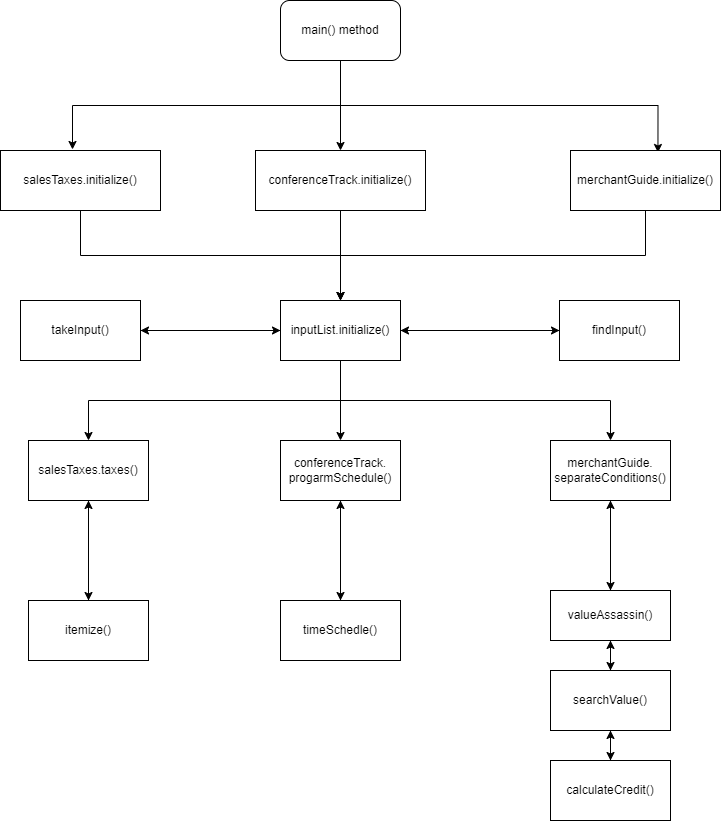

The diagram above was exported from draw.io. Its source (the exported page's mxGraphModel, read from the mxfile embedded in the PNG):
<mxGraphModel dx="1422" dy="697" grid="1" gridSize="10" guides="1" tooltips="1" connect="1" arrows="1" fold="1" page="1" pageScale="1" pageWidth="827" pageHeight="1169" math="0" shadow="0">
  <root>
    <mxCell id="0" />
    <mxCell id="1" parent="0" />
    <mxCell id="0qXvERF9OCd1eZT4UC_Z-5" style="edgeStyle=orthogonalEdgeStyle;rounded=0;orthogonalLoop=1;jettySize=auto;html=1;entryX=0.45;entryY=-0.017;entryDx=0;entryDy=0;entryPerimeter=0;exitX=0.5;exitY=1;exitDx=0;exitDy=0;" edge="1" parent="1" source="0qXvERF9OCd1eZT4UC_Z-1" target="0qXvERF9OCd1eZT4UC_Z-2">
      <mxGeometry relative="1" as="geometry" />
    </mxCell>
    <mxCell id="0qXvERF9OCd1eZT4UC_Z-6" style="edgeStyle=orthogonalEdgeStyle;rounded=0;orthogonalLoop=1;jettySize=auto;html=1;exitX=0.5;exitY=1;exitDx=0;exitDy=0;entryX=0.5;entryY=0;entryDx=0;entryDy=0;" edge="1" parent="1" source="0qXvERF9OCd1eZT4UC_Z-1" target="0qXvERF9OCd1eZT4UC_Z-3">
      <mxGeometry relative="1" as="geometry" />
    </mxCell>
    <mxCell id="0qXvERF9OCd1eZT4UC_Z-7" style="edgeStyle=orthogonalEdgeStyle;rounded=0;orthogonalLoop=1;jettySize=auto;html=1;exitX=0.5;exitY=1;exitDx=0;exitDy=0;entryX=0.583;entryY=0.033;entryDx=0;entryDy=0;entryPerimeter=0;" edge="1" parent="1" source="0qXvERF9OCd1eZT4UC_Z-1" target="0qXvERF9OCd1eZT4UC_Z-4">
      <mxGeometry relative="1" as="geometry" />
    </mxCell>
    <mxCell id="0qXvERF9OCd1eZT4UC_Z-1" value="main() method" style="rounded=1;whiteSpace=wrap;html=1;" vertex="1" parent="1">
      <mxGeometry x="340" y="50" width="120" height="60" as="geometry" />
    </mxCell>
    <mxCell id="0qXvERF9OCd1eZT4UC_Z-10" style="edgeStyle=orthogonalEdgeStyle;rounded=0;orthogonalLoop=1;jettySize=auto;html=1;exitX=0.5;exitY=1;exitDx=0;exitDy=0;entryX=0.5;entryY=0;entryDx=0;entryDy=0;" edge="1" parent="1" source="0qXvERF9OCd1eZT4UC_Z-2" target="0qXvERF9OCd1eZT4UC_Z-8">
      <mxGeometry relative="1" as="geometry" />
    </mxCell>
    <mxCell id="0qXvERF9OCd1eZT4UC_Z-2" value="salesTaxes.initialize()" style="rounded=0;whiteSpace=wrap;html=1;" vertex="1" parent="1">
      <mxGeometry x="60" y="200" width="160" height="60" as="geometry" />
    </mxCell>
    <mxCell id="0qXvERF9OCd1eZT4UC_Z-11" style="edgeStyle=orthogonalEdgeStyle;rounded=0;orthogonalLoop=1;jettySize=auto;html=1;exitX=0.5;exitY=1;exitDx=0;exitDy=0;" edge="1" parent="1" source="0qXvERF9OCd1eZT4UC_Z-3">
      <mxGeometry relative="1" as="geometry">
        <mxPoint x="400" y="350" as="targetPoint" />
      </mxGeometry>
    </mxCell>
    <mxCell id="0qXvERF9OCd1eZT4UC_Z-3" value="conferenceTrack.initialize()" style="rounded=0;whiteSpace=wrap;html=1;" vertex="1" parent="1">
      <mxGeometry x="315" y="200" width="170" height="60" as="geometry" />
    </mxCell>
    <mxCell id="0qXvERF9OCd1eZT4UC_Z-12" style="edgeStyle=orthogonalEdgeStyle;rounded=0;orthogonalLoop=1;jettySize=auto;html=1;exitX=0.5;exitY=1;exitDx=0;exitDy=0;" edge="1" parent="1" source="0qXvERF9OCd1eZT4UC_Z-4">
      <mxGeometry relative="1" as="geometry">
        <mxPoint x="400" y="350" as="targetPoint" />
      </mxGeometry>
    </mxCell>
    <mxCell id="0qXvERF9OCd1eZT4UC_Z-4" value="merchantGuide.initialize()" style="rounded=0;whiteSpace=wrap;html=1;" vertex="1" parent="1">
      <mxGeometry x="630" y="200" width="150" height="60" as="geometry" />
    </mxCell>
    <mxCell id="0qXvERF9OCd1eZT4UC_Z-16" style="edgeStyle=orthogonalEdgeStyle;rounded=0;orthogonalLoop=1;jettySize=auto;html=1;exitX=0.5;exitY=1;exitDx=0;exitDy=0;entryX=0.5;entryY=0;entryDx=0;entryDy=0;" edge="1" parent="1" source="0qXvERF9OCd1eZT4UC_Z-8" target="0qXvERF9OCd1eZT4UC_Z-13">
      <mxGeometry relative="1" as="geometry" />
    </mxCell>
    <mxCell id="0qXvERF9OCd1eZT4UC_Z-17" style="edgeStyle=orthogonalEdgeStyle;rounded=0;orthogonalLoop=1;jettySize=auto;html=1;exitX=0.5;exitY=1;exitDx=0;exitDy=0;" edge="1" parent="1" source="0qXvERF9OCd1eZT4UC_Z-8" target="0qXvERF9OCd1eZT4UC_Z-14">
      <mxGeometry relative="1" as="geometry" />
    </mxCell>
    <mxCell id="0qXvERF9OCd1eZT4UC_Z-18" style="edgeStyle=orthogonalEdgeStyle;rounded=0;orthogonalLoop=1;jettySize=auto;html=1;exitX=0.5;exitY=1;exitDx=0;exitDy=0;entryX=0.5;entryY=0;entryDx=0;entryDy=0;" edge="1" parent="1" source="0qXvERF9OCd1eZT4UC_Z-8" target="0qXvERF9OCd1eZT4UC_Z-15">
      <mxGeometry relative="1" as="geometry" />
    </mxCell>
    <mxCell id="0qXvERF9OCd1eZT4UC_Z-22" style="edgeStyle=orthogonalEdgeStyle;rounded=0;orthogonalLoop=1;jettySize=auto;html=1;exitX=0;exitY=0.5;exitDx=0;exitDy=0;entryX=1;entryY=0.5;entryDx=0;entryDy=0;" edge="1" parent="1" source="0qXvERF9OCd1eZT4UC_Z-8" target="0qXvERF9OCd1eZT4UC_Z-20">
      <mxGeometry relative="1" as="geometry" />
    </mxCell>
    <mxCell id="0qXvERF9OCd1eZT4UC_Z-24" style="edgeStyle=orthogonalEdgeStyle;rounded=0;orthogonalLoop=1;jettySize=auto;html=1;exitX=1;exitY=0.5;exitDx=0;exitDy=0;entryX=0;entryY=0.5;entryDx=0;entryDy=0;" edge="1" parent="1" source="0qXvERF9OCd1eZT4UC_Z-8" target="0qXvERF9OCd1eZT4UC_Z-21">
      <mxGeometry relative="1" as="geometry" />
    </mxCell>
    <mxCell id="0qXvERF9OCd1eZT4UC_Z-8" value="inputList.initialize()" style="rounded=0;whiteSpace=wrap;html=1;" vertex="1" parent="1">
      <mxGeometry x="340" y="350" width="120" height="60" as="geometry" />
    </mxCell>
    <mxCell id="0qXvERF9OCd1eZT4UC_Z-29" style="edgeStyle=orthogonalEdgeStyle;rounded=0;orthogonalLoop=1;jettySize=auto;html=1;exitX=0.5;exitY=1;exitDx=0;exitDy=0;entryX=0.5;entryY=0;entryDx=0;entryDy=0;" edge="1" parent="1" source="0qXvERF9OCd1eZT4UC_Z-13" target="0qXvERF9OCd1eZT4UC_Z-26">
      <mxGeometry relative="1" as="geometry" />
    </mxCell>
    <mxCell id="0qXvERF9OCd1eZT4UC_Z-13" value="salesTaxes.taxes()" style="rounded=0;whiteSpace=wrap;html=1;" vertex="1" parent="1">
      <mxGeometry x="88" y="490" width="120" height="60" as="geometry" />
    </mxCell>
    <mxCell id="0qXvERF9OCd1eZT4UC_Z-30" style="edgeStyle=orthogonalEdgeStyle;rounded=0;orthogonalLoop=1;jettySize=auto;html=1;exitX=0.5;exitY=1;exitDx=0;exitDy=0;entryX=0.5;entryY=0;entryDx=0;entryDy=0;" edge="1" parent="1" source="0qXvERF9OCd1eZT4UC_Z-14" target="0qXvERF9OCd1eZT4UC_Z-27">
      <mxGeometry relative="1" as="geometry" />
    </mxCell>
    <mxCell id="0qXvERF9OCd1eZT4UC_Z-14" value="conferenceTrack.&lt;br&gt;progarmSchedule()" style="rounded=0;whiteSpace=wrap;html=1;" vertex="1" parent="1">
      <mxGeometry x="340" y="490" width="120" height="60" as="geometry" />
    </mxCell>
    <mxCell id="0qXvERF9OCd1eZT4UC_Z-31" style="edgeStyle=orthogonalEdgeStyle;rounded=0;orthogonalLoop=1;jettySize=auto;html=1;exitX=0.5;exitY=1;exitDx=0;exitDy=0;entryX=0.5;entryY=0;entryDx=0;entryDy=0;" edge="1" parent="1" source="0qXvERF9OCd1eZT4UC_Z-15" target="0qXvERF9OCd1eZT4UC_Z-28">
      <mxGeometry relative="1" as="geometry" />
    </mxCell>
    <mxCell id="0qXvERF9OCd1eZT4UC_Z-15" value="merchantGuide.&lt;br&gt;separateConditions()" style="rounded=0;whiteSpace=wrap;html=1;" vertex="1" parent="1">
      <mxGeometry x="610" y="490" width="120" height="60" as="geometry" />
    </mxCell>
    <mxCell id="0qXvERF9OCd1eZT4UC_Z-23" style="edgeStyle=orthogonalEdgeStyle;rounded=0;orthogonalLoop=1;jettySize=auto;html=1;exitX=1;exitY=0.5;exitDx=0;exitDy=0;" edge="1" parent="1" source="0qXvERF9OCd1eZT4UC_Z-20" target="0qXvERF9OCd1eZT4UC_Z-8">
      <mxGeometry relative="1" as="geometry" />
    </mxCell>
    <mxCell id="0qXvERF9OCd1eZT4UC_Z-20" value="takeInput()" style="rounded=0;whiteSpace=wrap;html=1;" vertex="1" parent="1">
      <mxGeometry x="80" y="350" width="120" height="60" as="geometry" />
    </mxCell>
    <mxCell id="0qXvERF9OCd1eZT4UC_Z-25" style="edgeStyle=orthogonalEdgeStyle;rounded=0;orthogonalLoop=1;jettySize=auto;html=1;exitX=0;exitY=0.5;exitDx=0;exitDy=0;entryX=1;entryY=0.5;entryDx=0;entryDy=0;" edge="1" parent="1" source="0qXvERF9OCd1eZT4UC_Z-21" target="0qXvERF9OCd1eZT4UC_Z-8">
      <mxGeometry relative="1" as="geometry" />
    </mxCell>
    <mxCell id="0qXvERF9OCd1eZT4UC_Z-21" value="findInput()" style="rounded=0;whiteSpace=wrap;html=1;" vertex="1" parent="1">
      <mxGeometry x="619" y="350" width="120" height="60" as="geometry" />
    </mxCell>
    <mxCell id="0qXvERF9OCd1eZT4UC_Z-32" style="edgeStyle=orthogonalEdgeStyle;rounded=0;orthogonalLoop=1;jettySize=auto;html=1;exitX=0.5;exitY=0;exitDx=0;exitDy=0;entryX=0.5;entryY=1;entryDx=0;entryDy=0;" edge="1" parent="1" source="0qXvERF9OCd1eZT4UC_Z-26" target="0qXvERF9OCd1eZT4UC_Z-13">
      <mxGeometry relative="1" as="geometry" />
    </mxCell>
    <mxCell id="0qXvERF9OCd1eZT4UC_Z-26" value="itemize()" style="rounded=0;whiteSpace=wrap;html=1;" vertex="1" parent="1">
      <mxGeometry x="88" y="650" width="120" height="60" as="geometry" />
    </mxCell>
    <mxCell id="0qXvERF9OCd1eZT4UC_Z-33" style="edgeStyle=orthogonalEdgeStyle;rounded=0;orthogonalLoop=1;jettySize=auto;html=1;exitX=0.5;exitY=0;exitDx=0;exitDy=0;entryX=0.5;entryY=1;entryDx=0;entryDy=0;" edge="1" parent="1" source="0qXvERF9OCd1eZT4UC_Z-27" target="0qXvERF9OCd1eZT4UC_Z-14">
      <mxGeometry relative="1" as="geometry" />
    </mxCell>
    <mxCell id="0qXvERF9OCd1eZT4UC_Z-27" value="timeSchedle()" style="rounded=0;whiteSpace=wrap;html=1;" vertex="1" parent="1">
      <mxGeometry x="340" y="650" width="120" height="60" as="geometry" />
    </mxCell>
    <mxCell id="0qXvERF9OCd1eZT4UC_Z-34" style="edgeStyle=orthogonalEdgeStyle;rounded=0;orthogonalLoop=1;jettySize=auto;html=1;entryX=0.5;entryY=1;entryDx=0;entryDy=0;" edge="1" parent="1" source="0qXvERF9OCd1eZT4UC_Z-28" target="0qXvERF9OCd1eZT4UC_Z-15">
      <mxGeometry relative="1" as="geometry" />
    </mxCell>
    <mxCell id="0qXvERF9OCd1eZT4UC_Z-38" style="edgeStyle=orthogonalEdgeStyle;rounded=0;orthogonalLoop=1;jettySize=auto;html=1;exitX=0.5;exitY=1;exitDx=0;exitDy=0;entryX=0.5;entryY=0;entryDx=0;entryDy=0;" edge="1" parent="1" source="0qXvERF9OCd1eZT4UC_Z-28" target="0qXvERF9OCd1eZT4UC_Z-35">
      <mxGeometry relative="1" as="geometry" />
    </mxCell>
    <mxCell id="0qXvERF9OCd1eZT4UC_Z-28" value="valueAssassin()" style="rounded=0;whiteSpace=wrap;html=1;" vertex="1" parent="1">
      <mxGeometry x="610" y="640" width="120" height="50" as="geometry" />
    </mxCell>
    <mxCell id="0qXvERF9OCd1eZT4UC_Z-39" style="edgeStyle=orthogonalEdgeStyle;rounded=0;orthogonalLoop=1;jettySize=auto;html=1;exitX=0.5;exitY=1;exitDx=0;exitDy=0;entryX=0.5;entryY=0;entryDx=0;entryDy=0;" edge="1" parent="1" source="0qXvERF9OCd1eZT4UC_Z-35" target="0qXvERF9OCd1eZT4UC_Z-37">
      <mxGeometry relative="1" as="geometry" />
    </mxCell>
    <mxCell id="0qXvERF9OCd1eZT4UC_Z-40" style="edgeStyle=orthogonalEdgeStyle;rounded=0;orthogonalLoop=1;jettySize=auto;html=1;exitX=0.5;exitY=0;exitDx=0;exitDy=0;entryX=0.5;entryY=1;entryDx=0;entryDy=0;" edge="1" parent="1" source="0qXvERF9OCd1eZT4UC_Z-35" target="0qXvERF9OCd1eZT4UC_Z-28">
      <mxGeometry relative="1" as="geometry" />
    </mxCell>
    <mxCell id="0qXvERF9OCd1eZT4UC_Z-35" value="searchValue()" style="rounded=0;whiteSpace=wrap;html=1;" vertex="1" parent="1">
      <mxGeometry x="610" y="720" width="120" height="60" as="geometry" />
    </mxCell>
    <mxCell id="0qXvERF9OCd1eZT4UC_Z-41" style="edgeStyle=orthogonalEdgeStyle;rounded=0;orthogonalLoop=1;jettySize=auto;html=1;exitX=0.5;exitY=0;exitDx=0;exitDy=0;entryX=0.5;entryY=1;entryDx=0;entryDy=0;" edge="1" parent="1" source="0qXvERF9OCd1eZT4UC_Z-37" target="0qXvERF9OCd1eZT4UC_Z-35">
      <mxGeometry relative="1" as="geometry" />
    </mxCell>
    <mxCell id="0qXvERF9OCd1eZT4UC_Z-37" value="calculateCredit()" style="rounded=0;whiteSpace=wrap;html=1;" vertex="1" parent="1">
      <mxGeometry x="610" y="810" width="120" height="60" as="geometry" />
    </mxCell>
  </root>
</mxGraphModel>